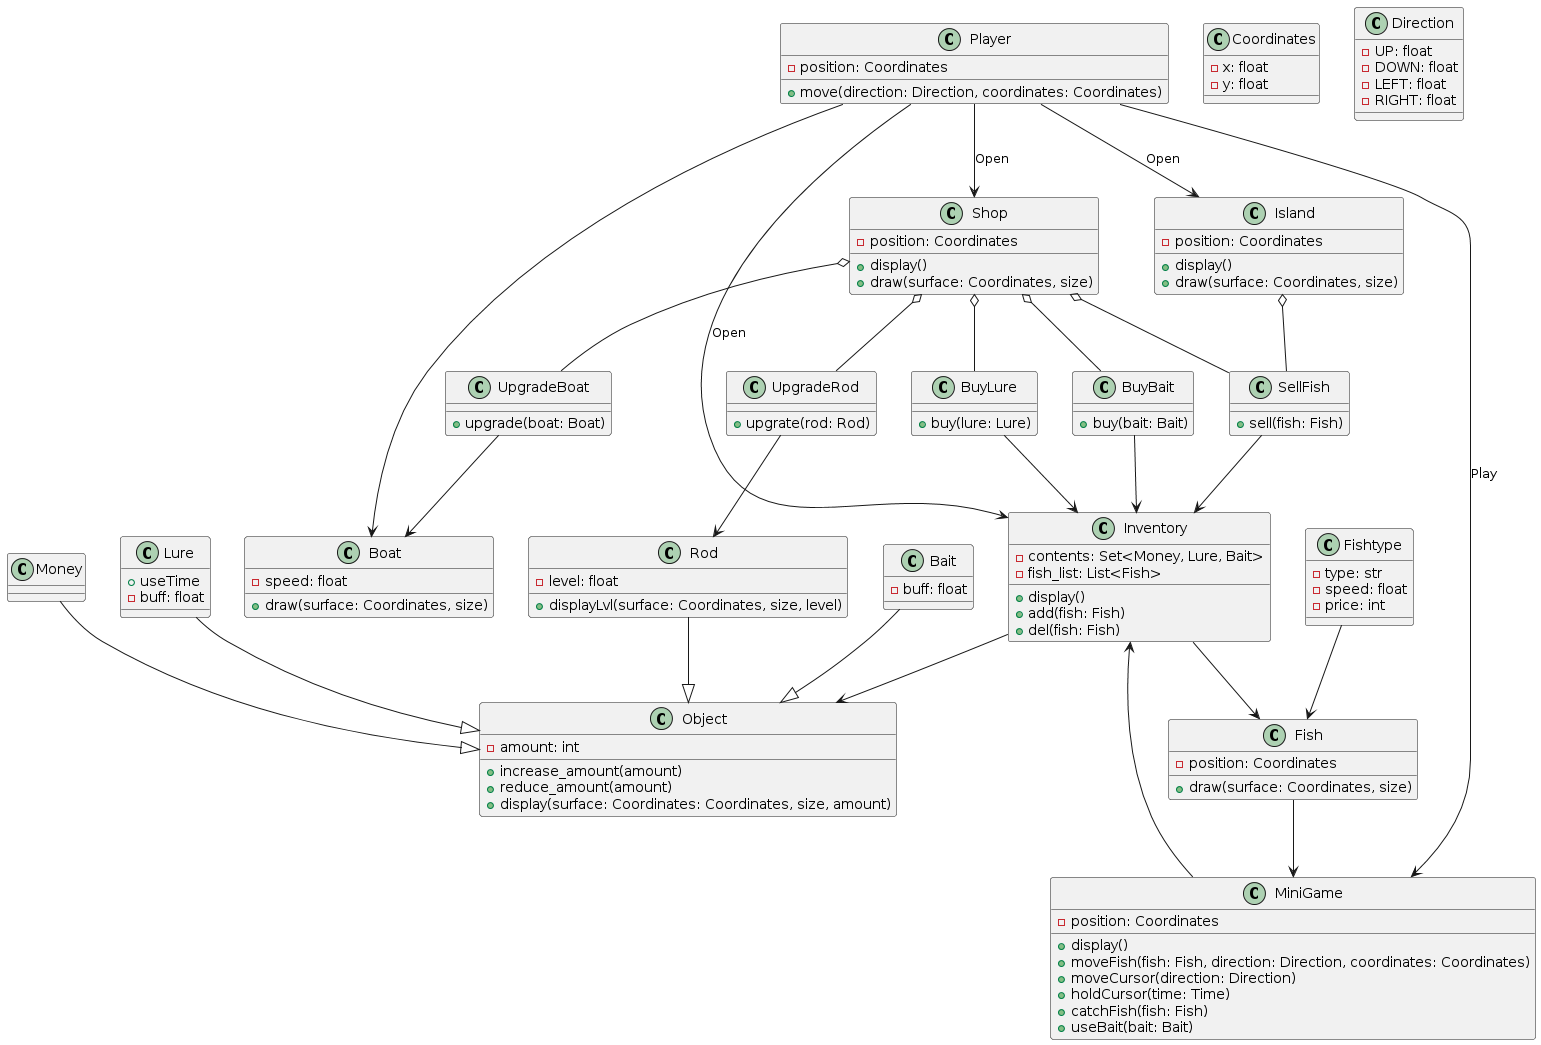

The diagram above was rendered by PlantUML. Its source (embedded in the PNG):
@startuml
class Player {
    -position: Coordinates
    +move(direction: Direction, coordinates: Coordinates)
}

class Inventory {
    +display()
    -contents: Set<Money, Lure, Bait>
    -fish_list: List<Fish>
    +add(fish: Fish)
    +del(fish: Fish)
}

class Object {
    - amount: int
    + increase_amount(amount)
    + reduce_amount(amount)
    + display(surface: Coordinates: Coordinates, size, amount)
}

class Money {}

class Fish {
    -position: Coordinates
    +draw(surface: Coordinates, size)
}
class Fishtype {
    -type: str
    -speed: float
    -price: int
}

class Lure {
    +useTime
    -buff: float
}

class Bait {
    -buff: float
}

class Coordinates {
    -x: float
    -y: float
}

class Direction {
    -UP: float
    -DOWN: float
    -LEFT: float
    -RIGHT: float
}

class Boat {
    -speed: float
    +draw(surface: Coordinates, size)
}

class Rod {
    -level: float
    +displayLvl(surface: Coordinates, size, level)
}

class MiniGame {
    -position: Coordinates
    +display()
    +moveFish(fish: Fish, direction: Direction, coordinates: Coordinates)
    +moveCursor(direction: Direction)
    +holdCursor(time: Time)
    +catchFish(fish: Fish)
    +useBait(bait: Bait)
}

class Shop {
    -position: Coordinates
    +display()
    +draw(surface: Coordinates, size)
}

class Island {
    -position: Coordinates
    +display()
    +draw(surface: Coordinates, size)
}

class SellFish {
    +sell(fish: Fish)
}

class UpgradeBoat {
    +upgrade(boat: Boat)
}

class UpgradeRod {
    +upgrate(rod: Rod)
}

class BuyBait {
    +buy(bait: Bait)
}

class BuyLure {
    +buy(lure: Lure)
}



Player --> Inventory : Open
Inventory --> Object
Inventory --> Fish
Lure --|> Object
Rod --|> Object
Bait --|> Object
Money --|> Object
Fish --> MiniGame
Player --> Boat
Player ---> MiniGame : Play
MiniGame --> Inventory 
Player --> Shop : Open
Player --> Island : Open
Fishtype --> Fish
Shop o-- SellFish
BuyBait --> Inventory
BuyLure --> Inventory
SellFish --> Inventory
UpgradeBoat --> Boat
UpgradeRod --> Rod
Shop o-- UpgradeBoat
Shop o-- UpgradeRod
Shop o-- BuyBait
Shop o-- BuyLure
Island o-- SellFish
@enduml